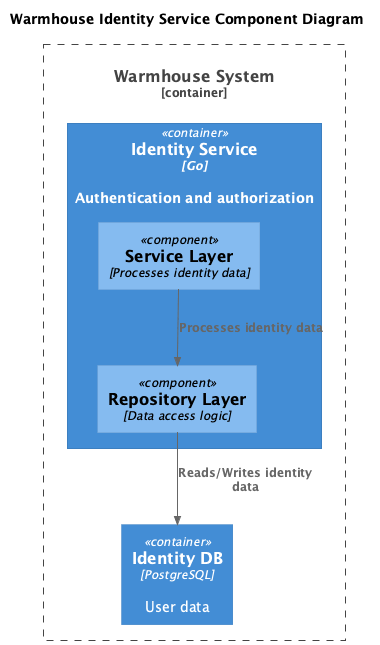

The diagram above was rendered by PlantUML. Its source (embedded in the PNG):
@startuml
title Warmhouse Identity Service Component Diagram

top to bottom direction

!includeurl https://raw.githubusercontent.com/RicardoNiepel/C4-PlantUML/master/C4_Component.puml

Container_Boundary(WarmhouseSystem, "Warmhouse System") {
  Container(IdentityService, "Identity Service", "Go", "Authentication and authorization")
  Container(Database, "Identity DB", "PostgreSQL", "User data")
}

Container(IdentityService, "Identity Service", "Go") {
  Component(ServiceLayer, "Service Layer", "Processes identity data")
  Component(RepositoryLayer, "Repository Layer", "Data access logic")
}

Rel(ServiceLayer,RepositoryLayer,"Processes identity data")
Rel(RepositoryLayer,Database,"Reads/Writes identity data")

@enduml